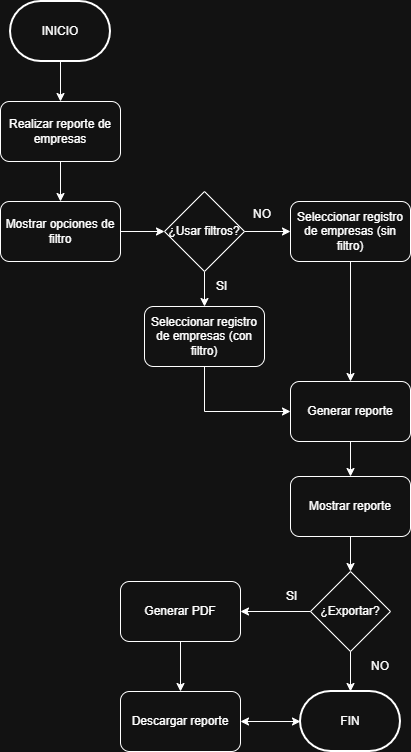

The diagram above was exported from draw.io. Its source (the exported page's mxGraphModel, read from the mxfile embedded in the PNG):
<mxGraphModel dx="741" dy="476" grid="1" gridSize="10" guides="1" tooltips="1" connect="1" arrows="1" fold="1" page="1" pageScale="1" pageWidth="827" pageHeight="1169" math="0" shadow="0">
  <root>
    <mxCell id="0" />
    <mxCell id="1" parent="0" />
    <mxCell id="ZWf6QDvP-Vav7iZFRrvq-4" parent="1" style="strokeWidth=2;html=1;shape=mxgraph.flowchart.terminator;whiteSpace=wrap;" value="INICIO" vertex="1">
      <mxGeometry height="60" width="100" x="220" y="50" as="geometry" />
    </mxCell>
    <mxCell id="ZWf6QDvP-Vav7iZFRrvq-7" edge="1" parent="1" source="ZWf6QDvP-Vav7iZFRrvq-4" style="endArrow=classic;html=1;rounded=0;" target="ZWf6QDvP-Vav7iZFRrvq-56" value="">
      <mxGeometry height="50" relative="1" width="50" as="geometry">
        <mxPoint x="280" y="300" as="sourcePoint" />
        <mxPoint x="270" y="150" as="targetPoint" />
      </mxGeometry>
    </mxCell>
    <mxCell id="ZWf6QDvP-Vav7iZFRrvq-56" parent="1" style="rounded=1;whiteSpace=wrap;html=1;" value="Realizar reporte de empresas" vertex="1">
      <mxGeometry height="60" width="120" x="210" y="150" as="geometry" />
    </mxCell>
    <mxCell id="ZWf6QDvP-Vav7iZFRrvq-57" parent="1" style="rounded=1;whiteSpace=wrap;html=1;" value="Seleccionar registro de empresas (con filtro)" vertex="1">
      <mxGeometry height="60" width="120" x="354" y="355" as="geometry" />
    </mxCell>
    <mxCell id="ZWf6QDvP-Vav7iZFRrvq-58" parent="1" style="rounded=1;whiteSpace=wrap;html=1;" value="Mostrar opciones de filtro" vertex="1">
      <mxGeometry height="60" width="120" x="210" y="250" as="geometry" />
    </mxCell>
    <mxCell id="ZWf6QDvP-Vav7iZFRrvq-59" edge="1" parent="1" source="ZWf6QDvP-Vav7iZFRrvq-56" style="endArrow=classic;html=1;rounded=0;" target="ZWf6QDvP-Vav7iZFRrvq-58" value="">
      <mxGeometry height="50" relative="1" width="50" as="geometry">
        <mxPoint x="260" y="180" as="sourcePoint" />
        <mxPoint x="270" y="160" as="targetPoint" />
      </mxGeometry>
    </mxCell>
    <mxCell id="ZWf6QDvP-Vav7iZFRrvq-60" edge="1" parent="1" source="ZWf6QDvP-Vav7iZFRrvq-61" style="endArrow=classic;html=1;rounded=0;" target="ZWf6QDvP-Vav7iZFRrvq-57" value="">
      <mxGeometry height="50" relative="1" width="50" as="geometry">
        <mxPoint x="300" y="240" as="sourcePoint" />
        <mxPoint x="300" y="280" as="targetPoint" />
      </mxGeometry>
    </mxCell>
    <mxCell id="ZWf6QDvP-Vav7iZFRrvq-61" parent="1" style="rhombus;whiteSpace=wrap;html=1;" value="¿Usar filtros?" vertex="1">
      <mxGeometry height="80" width="80" x="374" y="240" as="geometry" />
    </mxCell>
    <mxCell id="ZWf6QDvP-Vav7iZFRrvq-62" edge="1" parent="1" source="ZWf6QDvP-Vav7iZFRrvq-58" style="endArrow=classic;html=1;rounded=0;" target="ZWf6QDvP-Vav7iZFRrvq-61" value="">
      <mxGeometry height="50" relative="1" width="50" as="geometry">
        <mxPoint x="480" y="440" as="sourcePoint" />
        <mxPoint x="530" y="390" as="targetPoint" />
      </mxGeometry>
    </mxCell>
    <mxCell id="ZWf6QDvP-Vav7iZFRrvq-63" parent="1" style="rounded=1;whiteSpace=wrap;html=1;" value="Seleccionar registro de empresas (sin filtro)" vertex="1">
      <mxGeometry height="60" width="120" x="500" y="250" as="geometry" />
    </mxCell>
    <mxCell id="ZWf6QDvP-Vav7iZFRrvq-64" edge="1" parent="1" source="ZWf6QDvP-Vav7iZFRrvq-61" style="endArrow=classic;html=1;rounded=0;" target="ZWf6QDvP-Vav7iZFRrvq-63" value="">
      <mxGeometry height="50" relative="1" width="50" as="geometry">
        <mxPoint x="600" y="430" as="sourcePoint" />
        <mxPoint x="650" y="380" as="targetPoint" />
      </mxGeometry>
    </mxCell>
    <mxCell id="ZWf6QDvP-Vav7iZFRrvq-65" parent="1" style="text;strokeColor=none;fillColor=none;align=left;verticalAlign=middle;spacingLeft=4;spacingRight=4;overflow=hidden;points=[[0,0.5],[1,0.5]];portConstraint=eastwest;rotatable=0;whiteSpace=wrap;html=1;" value="SI" vertex="1">
      <mxGeometry height="30" width="80" x="420" y="320" as="geometry" />
    </mxCell>
    <mxCell id="ZWf6QDvP-Vav7iZFRrvq-66" parent="1" style="text;strokeColor=none;fillColor=none;align=left;verticalAlign=middle;spacingLeft=4;spacingRight=4;overflow=hidden;points=[[0,0.5],[1,0.5]];portConstraint=eastwest;rotatable=0;whiteSpace=wrap;html=1;" value="NO" vertex="1">
      <mxGeometry height="30" width="80" x="457" y="248" as="geometry" />
    </mxCell>
    <mxCell id="ZWf6QDvP-Vav7iZFRrvq-67" parent="1" style="rounded=1;whiteSpace=wrap;html=1;" value="Generar reporte" vertex="1">
      <mxGeometry height="60" width="120" x="500" y="430" as="geometry" />
    </mxCell>
    <mxCell id="ZWf6QDvP-Vav7iZFRrvq-68" edge="1" parent="1" source="ZWf6QDvP-Vav7iZFRrvq-57" style="endArrow=classic;html=1;rounded=0;" target="ZWf6QDvP-Vav7iZFRrvq-67" value="">
      <mxGeometry height="50" relative="1" width="50" as="geometry">
        <Array as="points">
          <mxPoint x="414" y="460" />
        </Array>
        <mxPoint x="340" y="540" as="sourcePoint" />
        <mxPoint x="390" y="490" as="targetPoint" />
      </mxGeometry>
    </mxCell>
    <mxCell id="ZWf6QDvP-Vav7iZFRrvq-69" edge="1" parent="1" source="ZWf6QDvP-Vav7iZFRrvq-63" style="endArrow=classic;html=1;rounded=0;" target="ZWf6QDvP-Vav7iZFRrvq-67" value="">
      <mxGeometry height="50" relative="1" width="50" as="geometry">
        <mxPoint x="640" y="390" as="sourcePoint" />
        <mxPoint x="690" y="340" as="targetPoint" />
      </mxGeometry>
    </mxCell>
    <mxCell id="ZWf6QDvP-Vav7iZFRrvq-70" parent="1" style="rounded=1;whiteSpace=wrap;html=1;" value="Mostrar reporte" vertex="1">
      <mxGeometry height="60" width="120" x="500" y="525" as="geometry" />
    </mxCell>
    <mxCell id="ZWf6QDvP-Vav7iZFRrvq-71" parent="1" style="rhombus;whiteSpace=wrap;html=1;" value="¿Exportar?" vertex="1">
      <mxGeometry height="80" width="80" x="520" y="620" as="geometry" />
    </mxCell>
    <mxCell id="ZWf6QDvP-Vav7iZFRrvq-72" parent="1" style="strokeWidth=2;html=1;shape=mxgraph.flowchart.terminator;whiteSpace=wrap;" value="FIN" vertex="1">
      <mxGeometry height="60" width="100" x="510" y="740" as="geometry" />
    </mxCell>
    <mxCell id="ZWf6QDvP-Vav7iZFRrvq-73" edge="1" parent="1" source="ZWf6QDvP-Vav7iZFRrvq-67" style="endArrow=classic;html=1;rounded=0;" target="ZWf6QDvP-Vav7iZFRrvq-70" value="">
      <mxGeometry height="50" relative="1" width="50" as="geometry">
        <mxPoint x="400" y="710" as="sourcePoint" />
        <mxPoint x="450" y="660" as="targetPoint" />
      </mxGeometry>
    </mxCell>
    <mxCell id="ZWf6QDvP-Vav7iZFRrvq-74" edge="1" parent="1" source="ZWf6QDvP-Vav7iZFRrvq-70" style="endArrow=classic;html=1;rounded=0;" target="ZWf6QDvP-Vav7iZFRrvq-71" value="">
      <mxGeometry height="50" relative="1" width="50" as="geometry">
        <mxPoint x="350" y="700" as="sourcePoint" />
        <mxPoint x="400" y="650" as="targetPoint" />
      </mxGeometry>
    </mxCell>
    <mxCell id="ZWf6QDvP-Vav7iZFRrvq-75" edge="1" parent="1" source="ZWf6QDvP-Vav7iZFRrvq-71" style="endArrow=classic;html=1;rounded=0;" target="ZWf6QDvP-Vav7iZFRrvq-72" value="">
      <mxGeometry height="50" relative="1" width="50" as="geometry">
        <mxPoint x="280" y="740" as="sourcePoint" />
        <mxPoint x="330" y="690" as="targetPoint" />
      </mxGeometry>
    </mxCell>
    <mxCell id="ZWf6QDvP-Vav7iZFRrvq-76" parent="1" style="rounded=1;whiteSpace=wrap;html=1;" value="Generar PDF" vertex="1">
      <mxGeometry height="60" width="120" x="330" y="630" as="geometry" />
    </mxCell>
    <mxCell id="ZWf6QDvP-Vav7iZFRrvq-77" parent="1" style="rounded=1;whiteSpace=wrap;html=1;" value="Descargar reporte" vertex="1">
      <mxGeometry height="60" width="120" x="330" y="740" as="geometry" />
    </mxCell>
    <mxCell id="ZWf6QDvP-Vav7iZFRrvq-78" edge="1" parent="1" source="ZWf6QDvP-Vav7iZFRrvq-71" style="endArrow=classic;html=1;rounded=0;" target="ZWf6QDvP-Vav7iZFRrvq-76" value="">
      <mxGeometry height="50" relative="1" width="50" as="geometry">
        <mxPoint x="620" y="760" as="sourcePoint" />
        <mxPoint x="670" y="710" as="targetPoint" />
      </mxGeometry>
    </mxCell>
    <mxCell id="ZWf6QDvP-Vav7iZFRrvq-79" edge="1" parent="1" source="ZWf6QDvP-Vav7iZFRrvq-76" style="endArrow=classic;html=1;rounded=0;" target="ZWf6QDvP-Vav7iZFRrvq-77" value="">
      <mxGeometry height="50" relative="1" width="50" as="geometry">
        <mxPoint x="290" y="780" as="sourcePoint" />
        <mxPoint x="340" y="730" as="targetPoint" />
      </mxGeometry>
    </mxCell>
    <mxCell id="ZWf6QDvP-Vav7iZFRrvq-80" edge="1" parent="1" source="ZWf6QDvP-Vav7iZFRrvq-77" style="endArrow=classic;startArrow=classic;html=1;rounded=0;" target="ZWf6QDvP-Vav7iZFRrvq-72" value="">
      <mxGeometry height="50" relative="1" width="50" as="geometry">
        <mxPoint x="460" y="860" as="sourcePoint" />
        <mxPoint x="510" y="810" as="targetPoint" />
      </mxGeometry>
    </mxCell>
    <mxCell id="ZWf6QDvP-Vav7iZFRrvq-81" parent="1" style="text;strokeColor=none;fillColor=none;align=left;verticalAlign=middle;spacingLeft=4;spacingRight=4;overflow=hidden;points=[[0,0.5],[1,0.5]];portConstraint=eastwest;rotatable=0;whiteSpace=wrap;html=1;" value="SI" vertex="1">
      <mxGeometry height="30" width="80" x="490" y="630" as="geometry" />
    </mxCell>
    <mxCell id="ZWf6QDvP-Vav7iZFRrvq-82" parent="1" style="text;html=1;whiteSpace=wrap;strokeColor=none;fillColor=none;align=center;verticalAlign=middle;rounded=0;" value="NO" vertex="1">
      <mxGeometry height="30" width="60" x="560" y="700" as="geometry" />
    </mxCell>
  </root>
</mxGraphModel>